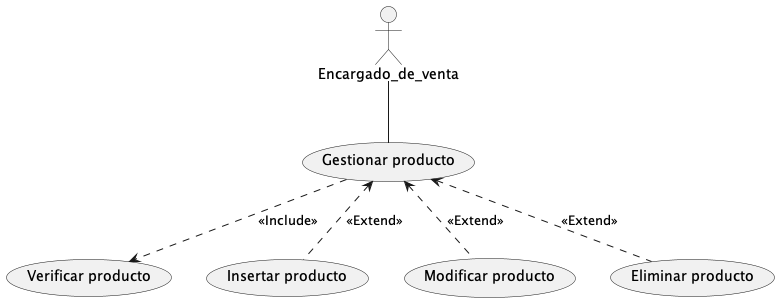

The diagram above was rendered by PlantUML. Its source (embedded in the PNG):
@startuml 9. Gestionar producto
actor Encargado_de_venta


Encargado_de_venta -- (Gestionar producto)

(Gestionar producto)-.> (Verificar producto): <<Include>>

(Gestionar producto)<.- (Insertar producto): <<Extend>>
(Gestionar producto)<.- (Modificar producto): <<Extend>>
(Gestionar producto)<.- (Eliminar producto): <<Extend>>

@enduml